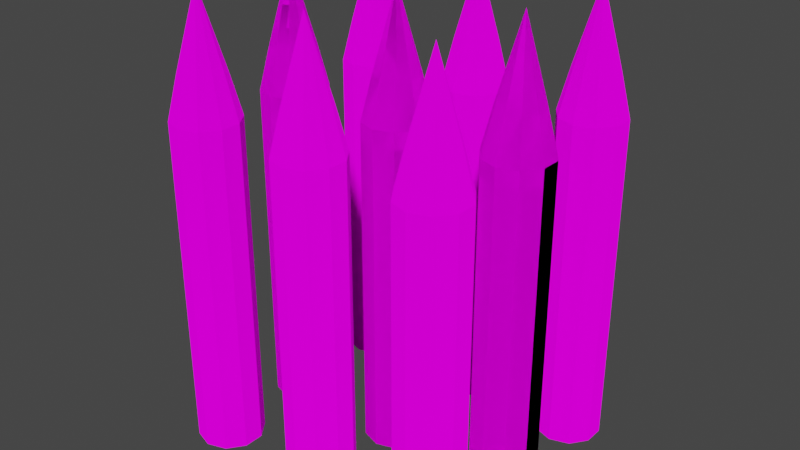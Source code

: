 # Source: Spike_Trap.blend  (saved by Blender 2.91.10; exported with 4.5.12 LTS)
import bpy
from mathutils import Matrix  # noqa: F401  (used for matrix-valued properties, if any)

bpy.ops.wm.read_factory_settings(use_empty=True)
scene = bpy.context.scene
scene.name = 'Scene'

# ---- collections
col_collection = bpy.data.collections.new('Collection'); scene.collection.children.link(col_collection)

# ---- images (referenced by path relative to the original .blend; pixels are not part of the script)
import os
ASSET_DIR = os.environ.get("B2B_ASSET_DIR", "")  # directory of the original .blend (textures are referenced by path, not embedded)
HERE = os.path.dirname(os.path.abspath(__file__))  # packed textures are extracted next to this script under _unpacked/

def load_image(name, relpath, width, height, colorspace="sRGB"):
    """Load a texture the original file referenced (path relative to the .blend, or extracted next to this script)."""
    p = next((c for c in (os.path.join(HERE, relpath), os.path.join(ASSET_DIR, relpath)) if relpath and os.path.exists(c)), "")
    if p:
        img = bpy.data.images.load(p, check_existing=True)
        img.name = name
    else:  # same state as the original file: an image datablock whose file is absent (Cycles renders it pink)
        img = bpy.data.images.new(name, width, height)
        img.source = "FILE"
        img.filepath = "//" + (relpath or name)
    img.colorspace_settings.name = colorspace
    return img
img_spike_texture_png = load_image('Spike_Texture.png', 'Spike_Texture.png', 1024, 1024, 'sRGB')

# ---- materials (node trees are filled in below, after node groups)
mat_spike_texture = bpy.data.materials.new('Spike Texture')
mat_spike_texture.use_transparent_shadow = False

# ---- material node trees
mat_spike_texture.use_nodes = True; mat_spike_texture.node_tree.nodes.clear()
_N = mat_spike_texture.node_tree.nodes; _L = mat_spike_texture.node_tree.links
n0 = _N.new('ShaderNodeOutputMaterial'); n0.name = 'Material Output'; n0.location = (300, 300)
n1 = _N.new('ShaderNodeBsdfDiffuse'); n1.name = 'Diffuse BSDF'; n1.location = (10, 300)
n1.inputs[1].default_value = 1.0
n2 = _N.new('ShaderNodeTexImage'); n2.name = 'Image Texture'; n2.location = (-280, 280)
n2.image = img_spike_texture_png
_L.new(n1.outputs[0], n0.inputs[0])
_L.new(n2.outputs[0], n1.inputs[0])
n0.is_active_output = True

# ---- world
world_world = bpy.data.worlds.new('World'); scene.world = world_world
world_world.use_nodes = True; world_world.node_tree.nodes.clear()
_N = world_world.node_tree.nodes; _L = world_world.node_tree.links
n0 = _N.new('ShaderNodeOutputWorld'); n0.name = 'World Output'; n0.location = (300, 300)
n1 = _N.new('ShaderNodeBackground'); n1.name = 'Background'; n1.location = (10, 300)
n1.inputs[0].default_value = (0.05088, 0.05088, 0.05088, 1.0)
_L.new(n1.outputs[0], n0.inputs[0])
n0.is_active_output = True
world_world.color = (0.05088, 0.05088, 0.05088)
world_world.use_sun_shadow = False
world_world.sun_shadow_jitter_overblur = 0.0

# ---- meshes
me_cylinder_002 = bpy.data.meshes.new('Cylinder.002')
me_cylinder_002.from_pydata([(0.0, 1.0, -8.65), (0.0, 1.0, 1.0), (0.5878, 0.809, -8.65), (0.5878, 0.809, 1.0), (0.9511, 0.309, -8.65), (0.9511, 0.309, 1.0), (0.9511, -0.309, -8.65), (0.9511, -0.309, 1.0), (0.5878, -0.809, -8.65), (0.5878, -0.809, 1.0), (-8.742e-08, -1.0, -8.65), (-8.742e-08, -1.0, 1.0), (-0.5878, -0.809, -8.65), (-0.5878, -0.809, 1.0), (-0.9511, -0.309, -8.65), (-0.9511, -0.309, 1.0), (-0.9511, 0.309, -8.65), (-0.9511, 0.309, 1.0), (-0.5878, 0.809, -8.65), (-0.5878, 0.809, 1.0), (0.5878, 0.809, 1.499), (7.184e-08, 1.0, 1.499), (0.9511, 0.309, 1.499), (0.9511, -0.309, 1.499), (0.5878, -0.809, 1.499), (-1.559e-08, -1.0, 1.499), (-0.5878, -0.809, 1.499), (-0.9511, -0.309, 1.499), (-0.9511, 0.309, 1.499), (-0.5878, 0.809, 1.499), (0.3979, 0.5477, 2.771), (7.274e-08, 0.677, 2.771), (0.6438, 0.2092, 2.771), (0.6438, -0.2092, 2.771), (0.3979, -0.5477, 2.771), (1.355e-08, -0.677, 2.771), (-0.3979, -0.5477, 2.771), (-0.6438, -0.2092, 2.771), (-0.6438, 0.2092, 2.771), (-0.3979, 0.5477, 2.771), (3.129e-07, 2.98e-08, 5.177), (3.783, 1.0, -8.65), (3.783, 1.0, 1.0), (4.371, 0.809, -8.65), (4.371, 0.809, 1.0), (4.734, 0.309, -8.65), (4.734, 0.309, 1.0), (4.734, -0.309, -8.65), (4.734, -0.309, 1.0), (4.371, -0.809, -8.65), (4.371, -0.809, 1.0), (3.783, -1.0, -8.65), (3.783, -1.0, 1.0), (3.195, -0.809, -8.65), (3.195, -0.809, 1.0), (2.832, -0.309, -8.65), (2.832, -0.309, 1.0), (2.832, 0.309, -8.65), (2.832, 0.309, 1.0), (3.195, 0.809, -8.65), (3.195, 0.809, 1.0), (4.371, 0.809, 1.499), (3.783, 1.0, 1.499), (4.734, 0.309, 1.499), (4.734, -0.309, 1.499), (4.371, -0.809, 1.499), (3.783, -1.0, 1.499), (3.195, -0.809, 1.499), (2.832, -0.309, 1.499), (2.832, 0.309, 1.499), (3.195, 0.809, 1.499), (4.181, 0.5477, 2.771), (3.783, 0.677, 2.771), (4.427, 0.2092, 2.771), (4.427, -0.2092, 2.771), (4.181, -0.5477, 2.771), (3.783, -0.677, 2.771), (3.385, -0.5477, 2.771), (3.139, -0.2092, 2.771), (3.139, 0.2092, 2.771), (3.385, 0.5477, 2.771), (3.783, 2.98e-08, 5.177), (7.678, 0.9784, -8.592), (7.678, 0.9784, 1.058), (8.266, 0.7874, -8.592), (8.266, 0.7874, 1.058), (8.629, 0.2874, -8.592), (8.629, 0.2874, 1.058), (8.629, -0.3306, -8.592), (8.629, -0.3306, 1.058), (8.266, -0.8306, -8.592), (8.266, -0.8306, 1.058), (7.678, -1.022, -8.592), (7.678, -1.022, 1.058), (7.09, -0.8306, -8.592), (7.09, -0.8306, 1.058), (6.727, -0.3306, -8.592), (6.727, -0.3306, 1.058), (6.727, 0.2874, -8.592), (6.727, 0.2874, 1.058), (7.09, 0.7874, -8.592), (7.09, 0.7874, 1.058), (8.266, 0.7874, 1.557), (7.678, 0.9784, 1.557), (8.629, 0.2874, 1.557), (8.629, -0.3306, 1.557), (8.266, -0.8306, 1.557), (7.678, -1.022, 1.557), (7.09, -0.8306, 1.557), (6.727, -0.3306, 1.557), (6.727, 0.2874, 1.557), (7.09, 0.7874, 1.557), (8.076, 0.5261, 2.829), (7.678, 0.6554, 2.829), (8.322, 0.1876, 2.829), (8.322, -0.2308, 2.829), (8.076, -0.5693, 2.829), (7.678, -0.6985, 2.829), (7.28, -0.5693, 2.829), (7.034, -0.2308, 2.829), (7.034, 0.1876, 2.829), (7.28, 0.5261, 2.829), (7.678, -0.02158, 5.234)], [], [(0, 1, 3, 2), (2, 3, 5, 4), (4, 5, 7, 6), (6, 7, 9, 8), (8, 9, 11, 10), (10, 11, 13, 12), (12, 13, 15, 14), (14, 15, 17, 16), (9, 7, 23, 24), (16, 17, 19, 18), (18, 19, 1, 0), (0, 2, 4, 6, 8, 10, 12, 14, 16, 18), (26, 25, 35, 36), (3, 1, 21, 20), (7, 5, 22, 23), (5, 3, 20, 22), (1, 19, 29, 21), (19, 17, 28, 29), (17, 15, 27, 28), (15, 13, 26, 27), (13, 11, 25, 26), (11, 9, 24, 25), (33, 32, 40), (23, 22, 32, 33), (21, 29, 39, 31), (27, 26, 36, 37), (24, 23, 33, 34), (20, 21, 31, 30), (28, 27, 37, 38), (25, 24, 34, 35), (22, 20, 30, 32), (29, 28, 38, 39), (31, 39, 40), (37, 36, 40), (34, 33, 40), (30, 31, 40), (38, 37, 40), (35, 34, 40), (32, 30, 40), (39, 38, 40), (36, 35, 40), (41, 42, 44, 43), (43, 44, 46, 45), (45, 46, 48, 47), (47, 48, 50, 49), (49, 50, 52, 51), (51, 52, 54, 53), (53, 54, 56, 55), (55, 56, 58, 57), (50, 48, 64, 65), (57, 58, 60, 59), (59, 60, 42, 41), (41, 43, 45, 47, 49, 51, 53, 55, 57, 59), (67, 66, 76, 77), (44, 42, 62, 61), (48, 46, 63, 64), (46, 44, 61, 63), (42, 60, 70, 62), (60, 58, 69, 70), (58, 56, 68, 69), (56, 54, 67, 68), (54, 52, 66, 67), (52, 50, 65, 66), (74, 73, 81), (64, 63, 73, 74), (62, 70, 80, 72), (68, 67, 77, 78), (65, 64, 74, 75), (61, 62, 72, 71), (69, 68, 78, 79), (66, 65, 75, 76), (63, 61, 71, 73), (70, 69, 79, 80), (72, 80, 81), (78, 77, 81), (75, 74, 81), (71, 72, 81), (79, 78, 81), (76, 75, 81), (73, 71, 81), (80, 79, 81), (77, 76, 81), (82, 83, 85, 84), (84, 85, 87, 86), (86, 87, 89, 88), (88, 89, 91, 90), (90, 91, 93, 92), (92, 93, 95, 94), (94, 95, 97, 96), (96, 97, 99, 98), (91, 89, 105, 106), (98, 99, 101, 100), (100, 101, 83, 82), (82, 84, 86, 88, 90, 92, 94, 96, 98, 100), (108, 107, 117, 118), (85, 83, 103, 102), (89, 87, 104, 105), (87, 85, 102, 104), (83, 101, 111, 103), (101, 99, 110, 111), (99, 97, 109, 110), (97, 95, 108, 109), (95, 93, 107, 108), (93, 91, 106, 107), (115, 114, 122), (105, 104, 114, 115), (103, 111, 121, 113), (109, 108, 118, 119), (106, 105, 115, 116), (102, 103, 113, 112), (110, 109, 119, 120), (107, 106, 116, 117), (104, 102, 112, 114), (111, 110, 120, 121), (113, 121, 122), (119, 118, 122), (116, 115, 122), (112, 113, 122), (120, 119, 122), (117, 116, 122), (114, 112, 122), (121, 120, 122), (118, 117, 122)])
_uv = me_cylinder_002.uv_layers.new(name='UVMap')
_uv.uv.foreach_set('vector', [0.639, 0.0136, 0.639, 0.0424, 0.6332, 0.0424, 0.6332, 0.0136, 0.8446, 0.5346, 0.8446, 0.9654, 0.7585, 0.9654, 0.7585, 0.5346, 0.6275, 0.0136, 0.6275, 0.0424, 0.6217, 0.0424, 0.6217, 0.0136, 0.6723, 0.5346, 0.6723, 0.9654, 0.5862, 0.9654, 0.5862, 0.5346, 0.616, 0.0136, 0.616, 0.0424, 0.6102, 0.0424, 0.6102, 0.0136, 0.5, 0.5346, 0.5, 0.9654, 0.4138, 0.9654, 0.4138, 0.5346, 0.6044, 0.0136, 0.6044, 0.0424, 0.5987, 0.0424, 0.5987, 0.0136, 0.3277, 0.5346, 0.3277, 0.9654, 0.2415, 0.9654, 0.2415, 0.5346, 0.1165, 0.018, 0.1209, 0.018, 0.1209, 0.018, 0.1165, 0.018, 0.5929, 0.0136, 0.5929, 0.0424, 0.5872, 0.0424, 0.5872, 0.0136, 0.1554, 0.5346, 0.1554, 0.9654, 0.06921, 0.9654, 0.06921, 0.5346, 0.112, 0.008138, 0.1003, 0.01193, 0.09311, 0.02186, 0.09311, 0.03414, 0.1003, 0.04407, 0.112, 0.04786, 0.1237, 0.04407, 0.1309, 0.03414, 0.1309, 0.02186, 0.1237, 0.01193, 0.4, 1.0, 0.5, 1.0, 0.5, 1.0, 0.4, 1.0, 0.1298, 0.018, 0.1343, 0.018, 0.1343, 0.018, 0.1298, 0.018, 0.1209, 0.018, 0.1254, 0.018, 0.1254, 0.018, 0.1209, 0.018, 0.1254, 0.018, 0.1298, 0.018, 0.1298, 0.018, 0.1254, 0.018, 0.08973, 0.018, 0.09418, 0.018, 0.09418, 0.018, 0.08973, 0.018, 0.09418, 0.018, 0.09864, 0.018, 0.09864, 0.018, 0.09418, 0.018, 0.09864, 0.018, 0.1031, 0.018, 0.1031, 0.018, 0.09864, 0.018, 0.1031, 0.018, 0.1075, 0.018, 0.1075, 0.018, 0.1031, 0.018, 0.1075, 0.018, 0.112, 0.018, 0.112, 0.018, 0.1075, 0.018, 0.112, 0.018, 0.1165, 0.018, 0.1165, 0.018, 0.112, 0.018, 0.07037, 0.022, 0.08563, 0.022, 0.07037, 0.022, 0.7, 1.0, 0.8, 1.0, 0.8, 1.0, 0.7, 1.0, -7.451e-08, 1.0, 0.1, 1.0, 0.1, 1.0, -7.451e-08, 1.0, 0.3, 1.0, 0.4, 1.0, 0.4, 1.0, 0.3, 1.0, 0.6, 1.0, 0.7, 1.0, 0.7, 1.0, 0.6, 1.0, 0.9, 1.0, 1.0, 1.0, 1.0, 1.0, 0.9, 1.0, 0.2, 1.0, 0.3, 1.0, 0.3, 1.0, 0.2, 1.0, 0.5, 1.0, 0.6, 1.0, 0.6, 1.0, 0.5, 1.0, 0.8, 1.0, 0.9, 1.0, 0.9, 1.0, 0.8, 1.0, 0.1, 1.0, 0.2, 1.0, 0.2, 1.0, 0.1, 1.0, 0.4166, 0.3078, 0.434, 0.3078, 0.4166, 0.3078, 0.09381, 0.034, 0.1014, 0.034, 0.09381, 0.034, 0.3802, 0.2802, 0.4152, 0.2802, 0.3802, 0.2802, 0.1009, 0.022, 0.1161, 0.022, 0.1009, 0.022, 0.4515, 0.3078, 0.469, 0.3078, 0.4515, 0.3078, 0.03986, 0.022, 0.05512, 0.022, 0.03986, 0.022, 0.4502, 0.2802, 0.4852, 0.2802, 0.4502, 0.2802, 0.07858, 0.034, 0.08619, 0.034, 0.07858, 0.034, 0.4865, 0.3078, 0.504, 0.3078, 0.4865, 0.3078, 0.639, 0.0136, 0.639, 0.0424, 0.6332, 0.0424, 0.6332, 0.0136, 0.8446, 0.5346, 0.8446, 0.9654, 0.7585, 0.9654, 0.7585, 0.5346, 0.6275, 0.0136, 0.6275, 0.0424, 0.6217, 0.0424, 0.6217, 0.0136, 0.6723, 0.5346, 0.6723, 0.9654, 0.5862, 0.9654, 0.5862, 0.5346, 0.616, 0.0136, 0.616, 0.0424, 0.6102, 0.0424, 0.6102, 0.0136, 0.5, 0.5346, 0.5, 0.9654, 0.4138, 0.9654, 0.4138, 0.5346, 0.6044, 0.0136, 0.6044, 0.0424, 0.5987, 0.0424, 0.5987, 0.0136, 0.3277, 0.5346, 0.3277, 0.9654, 0.2415, 0.9654, 0.2415, 0.5346, 0.1165, 0.018, 0.1209, 0.018, 0.1209, 0.018, 0.1165, 0.018, 0.5929, 0.0136, 0.5929, 0.0424, 0.5872, 0.0424, 0.5872, 0.0136, 0.1554, 0.5346, 0.1554, 0.9654, 0.06921, 0.9654, 0.06921, 0.5346, 0.112, 0.008138, 0.1003, 0.01193, 0.09311, 0.02186, 0.09311, 0.03414, 0.1003, 0.04407, 0.112, 0.04786, 0.1237, 0.04407, 0.1309, 0.03414, 0.1309, 0.02186, 0.1237, 0.01193, 0.4, 1.0, 0.5, 1.0, 0.5, 1.0, 0.4, 1.0, 0.1298, 0.018, 0.1343, 0.018, 0.1343, 0.018, 0.1298, 0.018, 0.1209, 0.018, 0.1254, 0.018, 0.1254, 0.018, 0.1209, 0.018, 0.1254, 0.018, 0.1298, 0.018, 0.1298, 0.018, 0.1254, 0.018, 0.08973, 0.018, 0.09418, 0.018, 0.09418, 0.018, 0.08973, 0.018, 0.09418, 0.018, 0.09864, 0.018, 0.09864, 0.018, 0.09418, 0.018, 0.09864, 0.018, 0.1031, 0.018, 0.1031, 0.018, 0.09864, 0.018, 0.1031, 0.018, 0.1075, 0.018, 0.1075, 0.018, 0.1031, 0.018, 0.1075, 0.018, 0.112, 0.018, 0.112, 0.018, 0.1075, 0.018, 0.112, 0.018, 0.1165, 0.018, 0.1165, 0.018, 0.112, 0.018, 0.07037, 0.022, 0.08563, 0.022, 0.07037, 0.022, 0.7, 1.0, 0.8, 1.0, 0.8, 1.0, 0.7, 1.0, -7.451e-08, 1.0, 0.1, 1.0, 0.1, 1.0, -7.451e-08, 1.0, 0.3, 1.0, 0.4, 1.0, 0.4, 1.0, 0.3, 1.0, 0.6, 1.0, 0.7, 1.0, 0.7, 1.0, 0.6, 1.0, 0.9, 1.0, 1.0, 1.0, 1.0, 1.0, 0.9, 1.0, 0.2, 1.0, 0.3, 1.0, 0.3, 1.0, 0.2, 1.0, 0.5, 1.0, 0.6, 1.0, 0.6, 1.0, 0.5, 1.0, 0.8, 1.0, 0.9, 1.0, 0.9, 1.0, 0.8, 1.0, 0.1, 1.0, 0.2, 1.0, 0.2, 1.0, 0.1, 1.0, 0.4166, 0.3078, 0.434, 0.3078, 0.4166, 0.3078, 0.09381, 0.034, 0.1014, 0.034, 0.09381, 0.034, 0.3802, 0.2802, 0.4152, 0.2802, 0.3802, 0.2802, 0.1009, 0.022, 0.1161, 0.022, 0.1009, 0.022, 0.4515, 0.3078, 0.469, 0.3078, 0.4515, 0.3078, 0.03986, 0.022, 0.05512, 0.022, 0.03986, 0.022, 0.4502, 0.2802, 0.4852, 0.2802, 0.4502, 0.2802, 0.07858, 0.034, 0.08619, 0.034, 0.07858, 0.034, 0.4865, 0.3078, 0.504, 0.3078, 0.4865, 0.3078, 0.639, 0.0136, 0.639, 0.0424, 0.6332, 0.0424, 0.6332, 0.0136, 0.8446, 0.5346, 0.8446, 0.9654, 0.7585, 0.9654, 0.7585, 0.5346, 0.6275, 0.0136, 0.6275, 0.0424, 0.6217, 0.0424, 0.6217, 0.0136, 0.6723, 0.5346, 0.6723, 0.9654, 0.5862, 0.9654, 0.5862, 0.5346, 0.616, 0.0136, 0.616, 0.0424, 0.6102, 0.0424, 0.6102, 0.0136, 0.5, 0.5346, 0.5, 0.9654, 0.4138, 0.9654, 0.4138, 0.5346, 0.6044, 0.0136, 0.6044, 0.0424, 0.5987, 0.0424, 0.5987, 0.0136, 0.3277, 0.5346, 0.3277, 0.9654, 0.2415, 0.9654, 0.2415, 0.5346, 0.1165, 0.018, 0.1209, 0.018, 0.1209, 0.018, 0.1165, 0.018, 0.5929, 0.0136, 0.5929, 0.0424, 0.5872, 0.0424, 0.5872, 0.0136, 0.1554, 0.5346, 0.1554, 0.9654, 0.06921, 0.9654, 0.06921, 0.5346, 0.112, 0.008138, 0.1003, 0.01193, 0.09311, 0.02186, 0.09311, 0.03414, 0.1003, 0.04407, 0.112, 0.04786, 0.1237, 0.04407, 0.1309, 0.03414, 0.1309, 0.02186, 0.1237, 0.01193, 0.4, 1.0, 0.5, 1.0, 0.5, 1.0, 0.4, 1.0, 0.1298, 0.018, 0.1343, 0.018, 0.1343, 0.018, 0.1298, 0.018, 0.1209, 0.018, 0.1254, 0.018, 0.1254, 0.018, 0.1209, 0.018, 0.1254, 0.018, 0.1298, 0.018, 0.1298, 0.018, 0.1254, 0.018, 0.08973, 0.018, 0.09418, 0.018, 0.09418, 0.018, 0.08973, 0.018, 0.09418, 0.018, 0.09864, 0.018, 0.09864, 0.018, 0.09418, 0.018, 0.09864, 0.018, 0.1031, 0.018, 0.1031, 0.018, 0.09864, 0.018, 0.1031, 0.018, 0.1075, 0.018, 0.1075, 0.018, 0.1031, 0.018, 0.1075, 0.018, 0.112, 0.018, 0.112, 0.018, 0.1075, 0.018, 0.112, 0.018, 0.1165, 0.018, 0.1165, 0.018, 0.112, 0.018, 0.07037, 0.022, 0.08563, 0.022, 0.07037, 0.022, 0.7, 1.0, 0.8, 1.0, 0.8, 1.0, 0.7, 1.0, -7.451e-08, 1.0, 0.1, 1.0, 0.1, 1.0, -7.451e-08, 1.0, 0.3, 1.0, 0.4, 1.0, 0.4, 1.0, 0.3, 1.0, 0.6, 1.0, 0.7, 1.0, 0.7, 1.0, 0.6, 1.0, 0.9, 1.0, 1.0, 1.0, 1.0, 1.0, 0.9, 1.0, 0.2, 1.0, 0.3, 1.0, 0.3, 1.0, 0.2, 1.0, 0.5, 1.0, 0.6, 1.0, 0.6, 1.0, 0.5, 1.0, 0.8, 1.0, 0.9, 1.0, 0.9, 1.0, 0.8, 1.0, 0.1, 1.0, 0.2, 1.0, 0.2, 1.0, 0.1, 1.0, 0.4166, 0.3078, 0.434, 0.3078, 0.4166, 0.3078, 0.09381, 0.034, 0.1014, 0.034, 0.09381, 0.034, 0.3802, 0.2802, 0.4152, 0.2802, 0.3802, 0.2802, 0.1009, 0.022, 0.1161, 0.022, 0.1009, 0.022, 0.4515, 0.3078, 0.469, 0.3078, 0.4515, 0.3078, 0.03986, 0.022, 0.05512, 0.022, 0.03986, 0.022, 0.4502, 0.2802, 0.4852, 0.2802, 0.4502, 0.2802, 0.07858, 0.034, 0.08619, 0.034, 0.07858, 0.034, 0.4865, 0.3078, 0.504, 0.3078, 0.4865, 0.3078])
me_cylinder_002.materials.append(mat_spike_texture)
me_cylinder_002.use_remesh_fix_poles = True
me_cylinder_002.use_remesh_preserve_attributes = False
me_cylinder_002.use_mirror_vertex_groups = False
me_cylinder_002.update()
me_cylinder_003 = bpy.data.meshes.new('Cylinder.003')
me_cylinder_003.from_pydata([(0.0, 1.0, -8.65), (0.0, 1.0, 1.0), (0.5878, 0.809, -8.65), (0.5878, 0.809, 1.0), (0.9511, 0.309, -8.65), (0.9511, 0.309, 1.0), (0.9511, -0.309, -8.65), (0.9511, -0.309, 1.0), (0.5878, -0.809, -8.65), (0.5878, -0.809, 1.0), (-8.742e-08, -1.0, -8.65), (-8.742e-08, -1.0, 1.0), (-0.5878, -0.809, -8.65), (-0.5878, -0.809, 1.0), (-0.9511, -0.309, -8.65), (-0.9511, -0.309, 1.0), (-0.9511, 0.309, -8.65), (-0.9511, 0.309, 1.0), (-0.5878, 0.809, -8.65), (-0.5878, 0.809, 1.0), (0.5878, 0.809, 1.499), (7.184e-08, 1.0, 1.499), (0.9511, 0.309, 1.499), (0.9511, -0.309, 1.499), (0.5878, -0.809, 1.499), (-1.559e-08, -1.0, 1.499), (-0.5878, -0.809, 1.499), (-0.9511, -0.309, 1.499), (-0.9511, 0.309, 1.499), (-0.5878, 0.809, 1.499), (0.3979, 0.5477, 2.771), (7.274e-08, 0.677, 2.771), (0.6438, 0.2092, 2.771), (0.6438, -0.2092, 2.771), (0.3979, -0.5477, 2.771), (1.355e-08, -0.677, 2.771), (-0.3979, -0.5477, 2.771), (-0.6438, -0.2092, 2.771), (-0.6438, 0.2092, 2.771), (-0.3979, 0.5477, 2.771), (3.129e-07, 2.98e-08, 5.177), (3.783, 1.0, -8.65), (3.783, 1.0, 1.0), (4.371, 0.809, -8.65), (4.371, 0.809, 1.0), (4.734, 0.309, -8.65), (4.734, 0.309, 1.0), (4.734, -0.309, -8.65), (4.734, -0.309, 1.0), (4.371, -0.809, -8.65), (4.371, -0.809, 1.0), (3.783, -1.0, -8.65), (3.783, -1.0, 1.0), (3.195, -0.809, -8.65), (3.195, -0.809, 1.0), (2.832, -0.309, -8.65), (2.832, -0.309, 1.0), (2.832, 0.309, -8.65), (2.832, 0.309, 1.0), (3.195, 0.809, -8.65), (3.195, 0.809, 1.0), (4.371, 0.809, 1.499), (3.783, 1.0, 1.499), (4.734, 0.309, 1.499), (4.734, -0.309, 1.499), (4.371, -0.809, 1.499), (3.783, -1.0, 1.499), (3.195, -0.809, 1.499), (2.832, -0.309, 1.499), (2.832, 0.309, 1.499), (3.195, 0.809, 1.499), (4.181, 0.5477, 2.771), (3.783, 0.677, 2.771), (4.427, 0.2092, 2.771), (4.427, -0.2092, 2.771), (4.181, -0.5477, 2.771), (3.783, -0.677, 2.771), (3.385, -0.5477, 2.771), (3.139, -0.2092, 2.771), (3.139, 0.2092, 2.771), (3.385, 0.5477, 2.771), (3.783, 2.98e-08, 5.177), (7.678, 0.9784, -8.592), (7.678, 0.9784, 1.058), (8.266, 0.7874, -8.592), (8.266, 0.7874, 1.058), (8.629, 0.2874, -8.592), (8.629, 0.2874, 1.058), (8.629, -0.3306, -8.592), (8.629, -0.3306, 1.058), (8.266, -0.8306, -8.592), (8.266, -0.8306, 1.058), (7.678, -1.022, -8.592), (7.678, -1.022, 1.058), (7.09, -0.8306, -8.592), (7.09, -0.8306, 1.058), (6.727, -0.3306, -8.592), (6.727, -0.3306, 1.058), (6.727, 0.2874, -8.592), (6.727, 0.2874, 1.058), (7.09, 0.7874, -8.592), (7.09, 0.7874, 1.058), (8.266, 0.7874, 1.557), (7.678, 0.9784, 1.557), (8.629, 0.2874, 1.557), (8.629, -0.3306, 1.557), (8.266, -0.8306, 1.557), (7.678, -1.022, 1.557), (7.09, -0.8306, 1.557), (6.727, -0.3306, 1.557), (6.727, 0.2874, 1.557), (7.09, 0.7874, 1.557), (8.076, 0.5261, 2.829), (7.678, 0.6554, 2.829), (8.322, 0.1876, 2.829), (8.322, -0.2308, 2.829), (8.076, -0.5693, 2.829), (7.678, -0.6985, 2.829), (7.28, -0.5693, 2.829), (7.034, -0.2308, 2.829), (7.034, 0.1876, 2.829), (7.28, 0.5261, 2.829), (7.678, -0.02158, 5.234)], [], [(0, 1, 3, 2), (2, 3, 5, 4), (4, 5, 7, 6), (6, 7, 9, 8), (8, 9, 11, 10), (10, 11, 13, 12), (12, 13, 15, 14), (14, 15, 17, 16), (9, 7, 23, 24), (16, 17, 19, 18), (18, 19, 1, 0), (0, 2, 4, 6, 8, 10, 12, 14, 16, 18), (26, 25, 35, 36), (3, 1, 21, 20), (7, 5, 22, 23), (5, 3, 20, 22), (1, 19, 29, 21), (19, 17, 28, 29), (17, 15, 27, 28), (15, 13, 26, 27), (13, 11, 25, 26), (11, 9, 24, 25), (33, 32, 40), (23, 22, 32, 33), (21, 29, 39, 31), (27, 26, 36, 37), (24, 23, 33, 34), (20, 21, 31, 30), (28, 27, 37, 38), (25, 24, 34, 35), (22, 20, 30, 32), (29, 28, 38, 39), (31, 39, 40), (37, 36, 40), (34, 33, 40), (30, 31, 40), (38, 37, 40), (35, 34, 40), (32, 30, 40), (39, 38, 40), (36, 35, 40), (41, 42, 44, 43), (43, 44, 46, 45), (45, 46, 48, 47), (47, 48, 50, 49), (49, 50, 52, 51), (51, 52, 54, 53), (53, 54, 56, 55), (55, 56, 58, 57), (50, 48, 64, 65), (57, 58, 60, 59), (59, 60, 42, 41), (41, 43, 45, 47, 49, 51, 53, 55, 57, 59), (67, 66, 76, 77), (44, 42, 62, 61), (48, 46, 63, 64), (46, 44, 61, 63), (42, 60, 70, 62), (60, 58, 69, 70), (58, 56, 68, 69), (56, 54, 67, 68), (54, 52, 66, 67), (52, 50, 65, 66), (74, 73, 81), (64, 63, 73, 74), (62, 70, 80, 72), (68, 67, 77, 78), (65, 64, 74, 75), (61, 62, 72, 71), (69, 68, 78, 79), (66, 65, 75, 76), (63, 61, 71, 73), (70, 69, 79, 80), (72, 80, 81), (78, 77, 81), (75, 74, 81), (71, 72, 81), (79, 78, 81), (76, 75, 81), (73, 71, 81), (80, 79, 81), (77, 76, 81), (82, 83, 85, 84), (84, 85, 87, 86), (86, 87, 89, 88), (88, 89, 91, 90), (90, 91, 93, 92), (92, 93, 95, 94), (94, 95, 97, 96), (96, 97, 99, 98), (91, 89, 105, 106), (98, 99, 101, 100), (100, 101, 83, 82), (82, 84, 86, 88, 90, 92, 94, 96, 98, 100), (108, 107, 117, 118), (85, 83, 103, 102), (89, 87, 104, 105), (87, 85, 102, 104), (83, 101, 111, 103), (101, 99, 110, 111), (99, 97, 109, 110), (97, 95, 108, 109), (95, 93, 107, 108), (93, 91, 106, 107), (115, 114, 122), (105, 104, 114, 115), (103, 111, 121, 113), (109, 108, 118, 119), (106, 105, 115, 116), (102, 103, 113, 112), (110, 109, 119, 120), (107, 106, 116, 117), (104, 102, 112, 114), (111, 110, 120, 121), (113, 121, 122), (119, 118, 122), (116, 115, 122), (112, 113, 122), (120, 119, 122), (117, 116, 122), (114, 112, 122), (121, 120, 122), (118, 117, 122)])
_uv = me_cylinder_003.uv_layers.new(name='UVMap')
_uv.uv.foreach_set('vector', [0.639, 0.0136, 0.639, 0.0424, 0.6332, 0.0424, 0.6332, 0.0136, 0.8446, 0.5346, 0.8446, 0.9654, 0.7585, 0.9654, 0.7585, 0.5346, 0.6275, 0.0136, 0.6275, 0.0424, 0.6217, 0.0424, 0.6217, 0.0136, 0.6723, 0.5346, 0.6723, 0.9654, 0.5862, 0.9654, 0.5862, 0.5346, 0.616, 0.0136, 0.616, 0.0424, 0.6102, 0.0424, 0.6102, 0.0136, 0.5, 0.5346, 0.5, 0.9654, 0.4138, 0.9654, 0.4138, 0.5346, 0.6044, 0.0136, 0.6044, 0.0424, 0.5987, 0.0424, 0.5987, 0.0136, 0.3277, 0.5346, 0.3277, 0.9654, 0.2415, 0.9654, 0.2415, 0.5346, 0.1165, 0.018, 0.1209, 0.018, 0.1209, 0.018, 0.1165, 0.018, 0.5929, 0.0136, 0.5929, 0.0424, 0.5872, 0.0424, 0.5872, 0.0136, 0.1554, 0.5346, 0.1554, 0.9654, 0.06921, 0.9654, 0.06921, 0.5346, 0.112, 0.008138, 0.1003, 0.01193, 0.09311, 0.02186, 0.09311, 0.03414, 0.1003, 0.04407, 0.112, 0.04786, 0.1237, 0.04407, 0.1309, 0.03414, 0.1309, 0.02186, 0.1237, 0.01193, 0.4, 1.0, 0.5, 1.0, 0.5, 1.0, 0.4, 1.0, 0.1298, 0.018, 0.1343, 0.018, 0.1343, 0.018, 0.1298, 0.018, 0.1209, 0.018, 0.1254, 0.018, 0.1254, 0.018, 0.1209, 0.018, 0.1254, 0.018, 0.1298, 0.018, 0.1298, 0.018, 0.1254, 0.018, 0.08973, 0.018, 0.09418, 0.018, 0.09418, 0.018, 0.08973, 0.018, 0.09418, 0.018, 0.09864, 0.018, 0.09864, 0.018, 0.09418, 0.018, 0.09864, 0.018, 0.1031, 0.018, 0.1031, 0.018, 0.09864, 0.018, 0.1031, 0.018, 0.1075, 0.018, 0.1075, 0.018, 0.1031, 0.018, 0.1075, 0.018, 0.112, 0.018, 0.112, 0.018, 0.1075, 0.018, 0.112, 0.018, 0.1165, 0.018, 0.1165, 0.018, 0.112, 0.018, 0.07037, 0.022, 0.08563, 0.022, 0.07037, 0.022, 0.7, 1.0, 0.8, 1.0, 0.8, 1.0, 0.7, 1.0, -7.451e-08, 1.0, 0.1, 1.0, 0.1, 1.0, -7.451e-08, 1.0, 0.3, 1.0, 0.4, 1.0, 0.4, 1.0, 0.3, 1.0, 0.6, 1.0, 0.7, 1.0, 0.7, 1.0, 0.6, 1.0, 0.9, 1.0, 1.0, 1.0, 1.0, 1.0, 0.9, 1.0, 0.2, 1.0, 0.3, 1.0, 0.3, 1.0, 0.2, 1.0, 0.5, 1.0, 0.6, 1.0, 0.6, 1.0, 0.5, 1.0, 0.8, 1.0, 0.9, 1.0, 0.9, 1.0, 0.8, 1.0, 0.1, 1.0, 0.2, 1.0, 0.2, 1.0, 0.1, 1.0, 0.4166, 0.3078, 0.434, 0.3078, 0.4166, 0.3078, 0.09381, 0.034, 0.1014, 0.034, 0.09381, 0.034, 0.3802, 0.2802, 0.4152, 0.2802, 0.3802, 0.2802, 0.1009, 0.022, 0.1161, 0.022, 0.1009, 0.022, 0.4515, 0.3078, 0.469, 0.3078, 0.4515, 0.3078, 0.03986, 0.022, 0.05512, 0.022, 0.03986, 0.022, 0.4502, 0.2802, 0.4852, 0.2802, 0.4502, 0.2802, 0.07858, 0.034, 0.08619, 0.034, 0.07858, 0.034, 0.4865, 0.3078, 0.504, 0.3078, 0.4865, 0.3078, 0.639, 0.0136, 0.639, 0.0424, 0.6332, 0.0424, 0.6332, 0.0136, 0.8446, 0.5346, 0.8446, 0.9654, 0.7585, 0.9654, 0.7585, 0.5346, 0.6275, 0.0136, 0.6275, 0.0424, 0.6217, 0.0424, 0.6217, 0.0136, 0.6723, 0.5346, 0.6723, 0.9654, 0.5862, 0.9654, 0.5862, 0.5346, 0.616, 0.0136, 0.616, 0.0424, 0.6102, 0.0424, 0.6102, 0.0136, 0.5, 0.5346, 0.5, 0.9654, 0.4138, 0.9654, 0.4138, 0.5346, 0.6044, 0.0136, 0.6044, 0.0424, 0.5987, 0.0424, 0.5987, 0.0136, 0.3277, 0.5346, 0.3277, 0.9654, 0.2415, 0.9654, 0.2415, 0.5346, 0.1165, 0.018, 0.1209, 0.018, 0.1209, 0.018, 0.1165, 0.018, 0.5929, 0.0136, 0.5929, 0.0424, 0.5872, 0.0424, 0.5872, 0.0136, 0.1554, 0.5346, 0.1554, 0.9654, 0.06921, 0.9654, 0.06921, 0.5346, 0.112, 0.008138, 0.1003, 0.01193, 0.09311, 0.02186, 0.09311, 0.03414, 0.1003, 0.04407, 0.112, 0.04786, 0.1237, 0.04407, 0.1309, 0.03414, 0.1309, 0.02186, 0.1237, 0.01193, 0.4, 1.0, 0.5, 1.0, 0.5, 1.0, 0.4, 1.0, 0.1298, 0.018, 0.1343, 0.018, 0.1343, 0.018, 0.1298, 0.018, 0.1209, 0.018, 0.1254, 0.018, 0.1254, 0.018, 0.1209, 0.018, 0.1254, 0.018, 0.1298, 0.018, 0.1298, 0.018, 0.1254, 0.018, 0.08973, 0.018, 0.09418, 0.018, 0.09418, 0.018, 0.08973, 0.018, 0.09418, 0.018, 0.09864, 0.018, 0.09864, 0.018, 0.09418, 0.018, 0.09864, 0.018, 0.1031, 0.018, 0.1031, 0.018, 0.09864, 0.018, 0.1031, 0.018, 0.1075, 0.018, 0.1075, 0.018, 0.1031, 0.018, 0.1075, 0.018, 0.112, 0.018, 0.112, 0.018, 0.1075, 0.018, 0.112, 0.018, 0.1165, 0.018, 0.1165, 0.018, 0.112, 0.018, 0.07037, 0.022, 0.08563, 0.022, 0.07037, 0.022, 0.7, 1.0, 0.8, 1.0, 0.8, 1.0, 0.7, 1.0, -7.451e-08, 1.0, 0.1, 1.0, 0.1, 1.0, -7.451e-08, 1.0, 0.3, 1.0, 0.4, 1.0, 0.4, 1.0, 0.3, 1.0, 0.6, 1.0, 0.7, 1.0, 0.7, 1.0, 0.6, 1.0, 0.9, 1.0, 1.0, 1.0, 1.0, 1.0, 0.9, 1.0, 0.2, 1.0, 0.3, 1.0, 0.3, 1.0, 0.2, 1.0, 0.5, 1.0, 0.6, 1.0, 0.6, 1.0, 0.5, 1.0, 0.8, 1.0, 0.9, 1.0, 0.9, 1.0, 0.8, 1.0, 0.1, 1.0, 0.2, 1.0, 0.2, 1.0, 0.1, 1.0, 0.4166, 0.3078, 0.434, 0.3078, 0.4166, 0.3078, 0.09381, 0.034, 0.1014, 0.034, 0.09381, 0.034, 0.3802, 0.2802, 0.4152, 0.2802, 0.3802, 0.2802, 0.1009, 0.022, 0.1161, 0.022, 0.1009, 0.022, 0.4515, 0.3078, 0.469, 0.3078, 0.4515, 0.3078, 0.03986, 0.022, 0.05512, 0.022, 0.03986, 0.022, 0.4502, 0.2802, 0.4852, 0.2802, 0.4502, 0.2802, 0.07858, 0.034, 0.08619, 0.034, 0.07858, 0.034, 0.4865, 0.3078, 0.504, 0.3078, 0.4865, 0.3078, 0.639, 0.0136, 0.639, 0.0424, 0.6332, 0.0424, 0.6332, 0.0136, 0.8446, 0.5346, 0.8446, 0.9654, 0.7585, 0.9654, 0.7585, 0.5346, 0.6275, 0.0136, 0.6275, 0.0424, 0.6217, 0.0424, 0.6217, 0.0136, 0.6723, 0.5346, 0.6723, 0.9654, 0.5862, 0.9654, 0.5862, 0.5346, 0.616, 0.0136, 0.616, 0.0424, 0.6102, 0.0424, 0.6102, 0.0136, 0.5, 0.5346, 0.5, 0.9654, 0.4138, 0.9654, 0.4138, 0.5346, 0.6044, 0.0136, 0.6044, 0.0424, 0.5987, 0.0424, 0.5987, 0.0136, 0.3277, 0.5346, 0.3277, 0.9654, 0.2415, 0.9654, 0.2415, 0.5346, 0.1165, 0.018, 0.1209, 0.018, 0.1209, 0.018, 0.1165, 0.018, 0.5929, 0.0136, 0.5929, 0.0424, 0.5872, 0.0424, 0.5872, 0.0136, 0.1554, 0.5346, 0.1554, 0.9654, 0.06921, 0.9654, 0.06921, 0.5346, 0.112, 0.008138, 0.1003, 0.01193, 0.09311, 0.02186, 0.09311, 0.03414, 0.1003, 0.04407, 0.112, 0.04786, 0.1237, 0.04407, 0.1309, 0.03414, 0.1309, 0.02186, 0.1237, 0.01193, 0.4, 1.0, 0.5, 1.0, 0.5, 1.0, 0.4, 1.0, 0.1298, 0.018, 0.1343, 0.018, 0.1343, 0.018, 0.1298, 0.018, 0.1209, 0.018, 0.1254, 0.018, 0.1254, 0.018, 0.1209, 0.018, 0.1254, 0.018, 0.1298, 0.018, 0.1298, 0.018, 0.1254, 0.018, 0.08973, 0.018, 0.09418, 0.018, 0.09418, 0.018, 0.08973, 0.018, 0.09418, 0.018, 0.09864, 0.018, 0.09864, 0.018, 0.09418, 0.018, 0.09864, 0.018, 0.1031, 0.018, 0.1031, 0.018, 0.09864, 0.018, 0.1031, 0.018, 0.1075, 0.018, 0.1075, 0.018, 0.1031, 0.018, 0.1075, 0.018, 0.112, 0.018, 0.112, 0.018, 0.1075, 0.018, 0.112, 0.018, 0.1165, 0.018, 0.1165, 0.018, 0.112, 0.018, 0.07037, 0.022, 0.08563, 0.022, 0.07037, 0.022, 0.7, 1.0, 0.8, 1.0, 0.8, 1.0, 0.7, 1.0, -7.451e-08, 1.0, 0.1, 1.0, 0.1, 1.0, -7.451e-08, 1.0, 0.3, 1.0, 0.4, 1.0, 0.4, 1.0, 0.3, 1.0, 0.6, 1.0, 0.7, 1.0, 0.7, 1.0, 0.6, 1.0, 0.9, 1.0, 1.0, 1.0, 1.0, 1.0, 0.9, 1.0, 0.2, 1.0, 0.3, 1.0, 0.3, 1.0, 0.2, 1.0, 0.5, 1.0, 0.6, 1.0, 0.6, 1.0, 0.5, 1.0, 0.8, 1.0, 0.9, 1.0, 0.9, 1.0, 0.8, 1.0, 0.1, 1.0, 0.2, 1.0, 0.2, 1.0, 0.1, 1.0, 0.4166, 0.3078, 0.434, 0.3078, 0.4166, 0.3078, 0.09381, 0.034, 0.1014, 0.034, 0.09381, 0.034, 0.3802, 0.2802, 0.4152, 0.2802, 0.3802, 0.2802, 0.1009, 0.022, 0.1161, 0.022, 0.1009, 0.022, 0.4515, 0.3078, 0.469, 0.3078, 0.4515, 0.3078, 0.03986, 0.022, 0.05512, 0.022, 0.03986, 0.022, 0.4502, 0.2802, 0.4852, 0.2802, 0.4502, 0.2802, 0.07858, 0.034, 0.08619, 0.034, 0.07858, 0.034, 0.4865, 0.3078, 0.504, 0.3078, 0.4865, 0.3078])
me_cylinder_003.materials.append(mat_spike_texture)
me_cylinder_003.use_remesh_fix_poles = True
me_cylinder_003.use_remesh_preserve_attributes = False
me_cylinder_003.use_mirror_vertex_groups = False
me_cylinder_003.update()
me_cylinder_004 = bpy.data.meshes.new('Cylinder.004')
me_cylinder_004.from_pydata([(0.0, 1.0, -8.65), (0.0, 1.0, 1.0), (0.5878, 0.809, -8.65), (0.5878, 0.809, 1.0), (0.9511, 0.309, -8.65), (0.9511, 0.309, 1.0), (0.9511, -0.309, -8.65), (0.9511, -0.309, 1.0), (0.5878, -0.809, -8.65), (0.5878, -0.809, 1.0), (-8.742e-08, -1.0, -8.65), (-8.742e-08, -1.0, 1.0), (-0.5878, -0.809, -8.65), (-0.5878, -0.809, 1.0), (-0.9511, -0.309, -8.65), (-0.9511, -0.309, 1.0), (-0.9511, 0.309, -8.65), (-0.9511, 0.309, 1.0), (-0.5878, 0.809, -8.65), (-0.5878, 0.809, 1.0), (0.5878, 0.809, 1.499), (7.184e-08, 1.0, 1.499), (0.9511, 0.309, 1.499), (0.9511, -0.309, 1.499), (0.5878, -0.809, 1.499), (-1.559e-08, -1.0, 1.499), (-0.5878, -0.809, 1.499), (-0.9511, -0.309, 1.499), (-0.9511, 0.309, 1.499), (-0.5878, 0.809, 1.499), (0.3979, 0.5477, 2.771), (7.274e-08, 0.677, 2.771), (0.6438, 0.2092, 2.771), (0.6438, -0.2092, 2.771), (0.3979, -0.5477, 2.771), (1.355e-08, -0.677, 2.771), (-0.3979, -0.5477, 2.771), (-0.6438, -0.2092, 2.771), (-0.6438, 0.2092, 2.771), (-0.3979, 0.5477, 2.771), (3.129e-07, 2.98e-08, 5.177), (3.783, 1.0, -8.65), (3.783, 1.0, 1.0), (4.371, 0.809, -8.65), (4.371, 0.809, 1.0), (4.734, 0.309, -8.65), (4.734, 0.309, 1.0), (4.734, -0.309, -8.65), (4.734, -0.309, 1.0), (4.371, -0.809, -8.65), (4.371, -0.809, 1.0), (3.783, -1.0, -8.65), (3.783, -1.0, 1.0), (3.195, -0.809, -8.65), (3.195, -0.809, 1.0), (2.832, -0.309, -8.65), (2.832, -0.309, 1.0), (2.832, 0.309, -8.65), (2.832, 0.309, 1.0), (3.195, 0.809, -8.65), (3.195, 0.809, 1.0), (4.371, 0.809, 1.499), (3.783, 1.0, 1.499), (4.734, 0.309, 1.499), (4.734, -0.309, 1.499), (4.371, -0.809, 1.499), (3.783, -1.0, 1.499), (3.195, -0.809, 1.499), (2.832, -0.309, 1.499), (2.832, 0.309, 1.499), (3.195, 0.809, 1.499), (4.181, 0.5477, 2.771), (3.783, 0.677, 2.771), (4.427, 0.2092, 2.771), (4.427, -0.2092, 2.771), (4.181, -0.5477, 2.771), (3.783, -0.677, 2.771), (3.385, -0.5477, 2.771), (3.139, -0.2092, 2.771), (3.139, 0.2092, 2.771), (3.385, 0.5477, 2.771), (3.783, 2.98e-08, 5.177), (7.678, 0.9784, -8.592), (7.678, 0.9784, 1.058), (8.266, 0.7874, -8.592), (8.266, 0.7874, 1.058), (8.629, 0.2874, -8.592), (8.629, 0.2874, 1.058), (8.629, -0.3306, -8.592), (8.629, -0.3306, 1.058), (8.266, -0.8306, -8.592), (8.266, -0.8306, 1.058), (7.678, -1.022, -8.592), (7.678, -1.022, 1.058), (7.09, -0.8306, -8.592), (7.09, -0.8306, 1.058), (6.727, -0.3306, -8.592), (6.727, -0.3306, 1.058), (6.727, 0.2874, -8.592), (6.727, 0.2874, 1.058), (7.09, 0.7874, -8.592), (7.09, 0.7874, 1.058), (8.266, 0.7874, 1.557), (7.678, 0.9784, 1.557), (8.629, 0.2874, 1.557), (8.629, -0.3306, 1.557), (8.266, -0.8306, 1.557), (7.678, -1.022, 1.557), (7.09, -0.8306, 1.557), (6.727, -0.3306, 1.557), (6.727, 0.2874, 1.557), (7.09, 0.7874, 1.557), (8.076, 0.5261, 2.829), (7.678, 0.6554, 2.829), (8.322, 0.1876, 2.829), (8.322, -0.2308, 2.829), (8.076, -0.5693, 2.829), (7.678, -0.6985, 2.829), (7.28, -0.5693, 2.829), (7.034, -0.2308, 2.829), (7.034, 0.1876, 2.829), (7.28, 0.5261, 2.829), (7.678, -0.02158, 5.234)], [], [(0, 1, 3, 2), (2, 3, 5, 4), (4, 5, 7, 6), (6, 7, 9, 8), (8, 9, 11, 10), (10, 11, 13, 12), (12, 13, 15, 14), (14, 15, 17, 16), (9, 7, 23, 24), (16, 17, 19, 18), (18, 19, 1, 0), (0, 2, 4, 6, 8, 10, 12, 14, 16, 18), (26, 25, 35, 36), (3, 1, 21, 20), (7, 5, 22, 23), (5, 3, 20, 22), (1, 19, 29, 21), (19, 17, 28, 29), (17, 15, 27, 28), (15, 13, 26, 27), (13, 11, 25, 26), (11, 9, 24, 25), (33, 32, 40), (23, 22, 32, 33), (21, 29, 39, 31), (27, 26, 36, 37), (24, 23, 33, 34), (20, 21, 31, 30), (28, 27, 37, 38), (25, 24, 34, 35), (22, 20, 30, 32), (29, 28, 38, 39), (31, 39, 40), (37, 36, 40), (34, 33, 40), (30, 31, 40), (38, 37, 40), (35, 34, 40), (32, 30, 40), (39, 38, 40), (36, 35, 40), (41, 42, 44, 43), (43, 44, 46, 45), (45, 46, 48, 47), (47, 48, 50, 49), (49, 50, 52, 51), (51, 52, 54, 53), (53, 54, 56, 55), (55, 56, 58, 57), (50, 48, 64, 65), (57, 58, 60, 59), (59, 60, 42, 41), (41, 43, 45, 47, 49, 51, 53, 55, 57, 59), (67, 66, 76, 77), (44, 42, 62, 61), (48, 46, 63, 64), (46, 44, 61, 63), (42, 60, 70, 62), (60, 58, 69, 70), (58, 56, 68, 69), (56, 54, 67, 68), (54, 52, 66, 67), (52, 50, 65, 66), (74, 73, 81), (64, 63, 73, 74), (62, 70, 80, 72), (68, 67, 77, 78), (65, 64, 74, 75), (61, 62, 72, 71), (69, 68, 78, 79), (66, 65, 75, 76), (63, 61, 71, 73), (70, 69, 79, 80), (72, 80, 81), (78, 77, 81), (75, 74, 81), (71, 72, 81), (79, 78, 81), (76, 75, 81), (73, 71, 81), (80, 79, 81), (77, 76, 81), (82, 83, 85, 84), (84, 85, 87, 86), (86, 87, 89, 88), (88, 89, 91, 90), (90, 91, 93, 92), (92, 93, 95, 94), (94, 95, 97, 96), (96, 97, 99, 98), (91, 89, 105, 106), (98, 99, 101, 100), (100, 101, 83, 82), (82, 84, 86, 88, 90, 92, 94, 96, 98, 100), (108, 107, 117, 118), (85, 83, 103, 102), (89, 87, 104, 105), (87, 85, 102, 104), (83, 101, 111, 103), (101, 99, 110, 111), (99, 97, 109, 110), (97, 95, 108, 109), (95, 93, 107, 108), (93, 91, 106, 107), (115, 114, 122), (105, 104, 114, 115), (103, 111, 121, 113), (109, 108, 118, 119), (106, 105, 115, 116), (102, 103, 113, 112), (110, 109, 119, 120), (107, 106, 116, 117), (104, 102, 112, 114), (111, 110, 120, 121), (113, 121, 122), (119, 118, 122), (116, 115, 122), (112, 113, 122), (120, 119, 122), (117, 116, 122), (114, 112, 122), (121, 120, 122), (118, 117, 122)])
_uv = me_cylinder_004.uv_layers.new(name='UVMap')
_uv.uv.foreach_set('vector', [0.639, 0.0136, 0.639, 0.0424, 0.6332, 0.0424, 0.6332, 0.0136, 0.8446, 0.5346, 0.8446, 0.9654, 0.7585, 0.9654, 0.7585, 0.5346, 0.6275, 0.0136, 0.6275, 0.0424, 0.6217, 0.0424, 0.6217, 0.0136, 0.6723, 0.5346, 0.6723, 0.9654, 0.5862, 0.9654, 0.5862, 0.5346, 0.616, 0.0136, 0.616, 0.0424, 0.6102, 0.0424, 0.6102, 0.0136, 0.5, 0.5346, 0.5, 0.9654, 0.4138, 0.9654, 0.4138, 0.5346, 0.6044, 0.0136, 0.6044, 0.0424, 0.5987, 0.0424, 0.5987, 0.0136, 0.3277, 0.5346, 0.3277, 0.9654, 0.2415, 0.9654, 0.2415, 0.5346, 0.1165, 0.018, 0.1209, 0.018, 0.1209, 0.018, 0.1165, 0.018, 0.5929, 0.0136, 0.5929, 0.0424, 0.5872, 0.0424, 0.5872, 0.0136, 0.1554, 0.5346, 0.1554, 0.9654, 0.06921, 0.9654, 0.06921, 0.5346, 0.112, 0.008138, 0.1003, 0.01193, 0.09311, 0.02186, 0.09311, 0.03414, 0.1003, 0.04407, 0.112, 0.04786, 0.1237, 0.04407, 0.1309, 0.03414, 0.1309, 0.02186, 0.1237, 0.01193, 0.4, 1.0, 0.5, 1.0, 0.5, 1.0, 0.4, 1.0, 0.1298, 0.018, 0.1343, 0.018, 0.1343, 0.018, 0.1298, 0.018, 0.1209, 0.018, 0.1254, 0.018, 0.1254, 0.018, 0.1209, 0.018, 0.1254, 0.018, 0.1298, 0.018, 0.1298, 0.018, 0.1254, 0.018, 0.08973, 0.018, 0.09418, 0.018, 0.09418, 0.018, 0.08973, 0.018, 0.09418, 0.018, 0.09864, 0.018, 0.09864, 0.018, 0.09418, 0.018, 0.09864, 0.018, 0.1031, 0.018, 0.1031, 0.018, 0.09864, 0.018, 0.1031, 0.018, 0.1075, 0.018, 0.1075, 0.018, 0.1031, 0.018, 0.1075, 0.018, 0.112, 0.018, 0.112, 0.018, 0.1075, 0.018, 0.112, 0.018, 0.1165, 0.018, 0.1165, 0.018, 0.112, 0.018, 0.07037, 0.022, 0.08563, 0.022, 0.07037, 0.022, 0.7, 1.0, 0.8, 1.0, 0.8, 1.0, 0.7, 1.0, -7.451e-08, 1.0, 0.1, 1.0, 0.1, 1.0, -7.451e-08, 1.0, 0.3, 1.0, 0.4, 1.0, 0.4, 1.0, 0.3, 1.0, 0.6, 1.0, 0.7, 1.0, 0.7, 1.0, 0.6, 1.0, 0.9, 1.0, 1.0, 1.0, 1.0, 1.0, 0.9, 1.0, 0.2, 1.0, 0.3, 1.0, 0.3, 1.0, 0.2, 1.0, 0.5, 1.0, 0.6, 1.0, 0.6, 1.0, 0.5, 1.0, 0.8, 1.0, 0.9, 1.0, 0.9, 1.0, 0.8, 1.0, 0.1, 1.0, 0.2, 1.0, 0.2, 1.0, 0.1, 1.0, 0.4166, 0.3078, 0.434, 0.3078, 0.4166, 0.3078, 0.09381, 0.034, 0.1014, 0.034, 0.09381, 0.034, 0.3802, 0.2802, 0.4152, 0.2802, 0.3802, 0.2802, 0.1009, 0.022, 0.1161, 0.022, 0.1009, 0.022, 0.4515, 0.3078, 0.469, 0.3078, 0.4515, 0.3078, 0.03986, 0.022, 0.05512, 0.022, 0.03986, 0.022, 0.4502, 0.2802, 0.4852, 0.2802, 0.4502, 0.2802, 0.07858, 0.034, 0.08619, 0.034, 0.07858, 0.034, 0.4865, 0.3078, 0.504, 0.3078, 0.4865, 0.3078, 0.639, 0.0136, 0.639, 0.0424, 0.6332, 0.0424, 0.6332, 0.0136, 0.8446, 0.5346, 0.8446, 0.9654, 0.7585, 0.9654, 0.7585, 0.5346, 0.6275, 0.0136, 0.6275, 0.0424, 0.6217, 0.0424, 0.6217, 0.0136, 0.6723, 0.5346, 0.6723, 0.9654, 0.5862, 0.9654, 0.5862, 0.5346, 0.616, 0.0136, 0.616, 0.0424, 0.6102, 0.0424, 0.6102, 0.0136, 0.5, 0.5346, 0.5, 0.9654, 0.4138, 0.9654, 0.4138, 0.5346, 0.6044, 0.0136, 0.6044, 0.0424, 0.5987, 0.0424, 0.5987, 0.0136, 0.3277, 0.5346, 0.3277, 0.9654, 0.2415, 0.9654, 0.2415, 0.5346, 0.1165, 0.018, 0.1209, 0.018, 0.1209, 0.018, 0.1165, 0.018, 0.5929, 0.0136, 0.5929, 0.0424, 0.5872, 0.0424, 0.5872, 0.0136, 0.1554, 0.5346, 0.1554, 0.9654, 0.06921, 0.9654, 0.06921, 0.5346, 0.112, 0.008138, 0.1003, 0.01193, 0.09311, 0.02186, 0.09311, 0.03414, 0.1003, 0.04407, 0.112, 0.04786, 0.1237, 0.04407, 0.1309, 0.03414, 0.1309, 0.02186, 0.1237, 0.01193, 0.4, 1.0, 0.5, 1.0, 0.5, 1.0, 0.4, 1.0, 0.1298, 0.018, 0.1343, 0.018, 0.1343, 0.018, 0.1298, 0.018, 0.1209, 0.018, 0.1254, 0.018, 0.1254, 0.018, 0.1209, 0.018, 0.1254, 0.018, 0.1298, 0.018, 0.1298, 0.018, 0.1254, 0.018, 0.08973, 0.018, 0.09418, 0.018, 0.09418, 0.018, 0.08973, 0.018, 0.09418, 0.018, 0.09864, 0.018, 0.09864, 0.018, 0.09418, 0.018, 0.09864, 0.018, 0.1031, 0.018, 0.1031, 0.018, 0.09864, 0.018, 0.1031, 0.018, 0.1075, 0.018, 0.1075, 0.018, 0.1031, 0.018, 0.1075, 0.018, 0.112, 0.018, 0.112, 0.018, 0.1075, 0.018, 0.112, 0.018, 0.1165, 0.018, 0.1165, 0.018, 0.112, 0.018, 0.07037, 0.022, 0.08563, 0.022, 0.07037, 0.022, 0.7, 1.0, 0.8, 1.0, 0.8, 1.0, 0.7, 1.0, -7.451e-08, 1.0, 0.1, 1.0, 0.1, 1.0, -7.451e-08, 1.0, 0.3, 1.0, 0.4, 1.0, 0.4, 1.0, 0.3, 1.0, 0.6, 1.0, 0.7, 1.0, 0.7, 1.0, 0.6, 1.0, 0.9, 1.0, 1.0, 1.0, 1.0, 1.0, 0.9, 1.0, 0.2, 1.0, 0.3, 1.0, 0.3, 1.0, 0.2, 1.0, 0.5, 1.0, 0.6, 1.0, 0.6, 1.0, 0.5, 1.0, 0.8, 1.0, 0.9, 1.0, 0.9, 1.0, 0.8, 1.0, 0.1, 1.0, 0.2, 1.0, 0.2, 1.0, 0.1, 1.0, 0.4166, 0.3078, 0.434, 0.3078, 0.4166, 0.3078, 0.09381, 0.034, 0.1014, 0.034, 0.09381, 0.034, 0.3802, 0.2802, 0.4152, 0.2802, 0.3802, 0.2802, 0.1009, 0.022, 0.1161, 0.022, 0.1009, 0.022, 0.4515, 0.3078, 0.469, 0.3078, 0.4515, 0.3078, 0.03986, 0.022, 0.05512, 0.022, 0.03986, 0.022, 0.4502, 0.2802, 0.4852, 0.2802, 0.4502, 0.2802, 0.07858, 0.034, 0.08619, 0.034, 0.07858, 0.034, 0.4865, 0.3078, 0.504, 0.3078, 0.4865, 0.3078, 0.639, 0.0136, 0.639, 0.0424, 0.6332, 0.0424, 0.6332, 0.0136, 0.8446, 0.5346, 0.8446, 0.9654, 0.7585, 0.9654, 0.7585, 0.5346, 0.6275, 0.0136, 0.6275, 0.0424, 0.6217, 0.0424, 0.6217, 0.0136, 0.6723, 0.5346, 0.6723, 0.9654, 0.5862, 0.9654, 0.5862, 0.5346, 0.616, 0.0136, 0.616, 0.0424, 0.6102, 0.0424, 0.6102, 0.0136, 0.5, 0.5346, 0.5, 0.9654, 0.4138, 0.9654, 0.4138, 0.5346, 0.6044, 0.0136, 0.6044, 0.0424, 0.5987, 0.0424, 0.5987, 0.0136, 0.3277, 0.5346, 0.3277, 0.9654, 0.2415, 0.9654, 0.2415, 0.5346, 0.1165, 0.018, 0.1209, 0.018, 0.1209, 0.018, 0.1165, 0.018, 0.5929, 0.0136, 0.5929, 0.0424, 0.5872, 0.0424, 0.5872, 0.0136, 0.1554, 0.5346, 0.1554, 0.9654, 0.06921, 0.9654, 0.06921, 0.5346, 0.112, 0.008138, 0.1003, 0.01193, 0.09311, 0.02186, 0.09311, 0.03414, 0.1003, 0.04407, 0.112, 0.04786, 0.1237, 0.04407, 0.1309, 0.03414, 0.1309, 0.02186, 0.1237, 0.01193, 0.4, 1.0, 0.5, 1.0, 0.5, 1.0, 0.4, 1.0, 0.1298, 0.018, 0.1343, 0.018, 0.1343, 0.018, 0.1298, 0.018, 0.1209, 0.018, 0.1254, 0.018, 0.1254, 0.018, 0.1209, 0.018, 0.1254, 0.018, 0.1298, 0.018, 0.1298, 0.018, 0.1254, 0.018, 0.08973, 0.018, 0.09418, 0.018, 0.09418, 0.018, 0.08973, 0.018, 0.09418, 0.018, 0.09864, 0.018, 0.09864, 0.018, 0.09418, 0.018, 0.09864, 0.018, 0.1031, 0.018, 0.1031, 0.018, 0.09864, 0.018, 0.1031, 0.018, 0.1075, 0.018, 0.1075, 0.018, 0.1031, 0.018, 0.1075, 0.018, 0.112, 0.018, 0.112, 0.018, 0.1075, 0.018, 0.112, 0.018, 0.1165, 0.018, 0.1165, 0.018, 0.112, 0.018, 0.07037, 0.022, 0.08563, 0.022, 0.07037, 0.022, 0.7, 1.0, 0.8, 1.0, 0.8, 1.0, 0.7, 1.0, -7.451e-08, 1.0, 0.1, 1.0, 0.1, 1.0, -7.451e-08, 1.0, 0.3, 1.0, 0.4, 1.0, 0.4, 1.0, 0.3, 1.0, 0.6, 1.0, 0.7, 1.0, 0.7, 1.0, 0.6, 1.0, 0.9, 1.0, 1.0, 1.0, 1.0, 1.0, 0.9, 1.0, 0.2, 1.0, 0.3, 1.0, 0.3, 1.0, 0.2, 1.0, 0.5, 1.0, 0.6, 1.0, 0.6, 1.0, 0.5, 1.0, 0.8, 1.0, 0.9, 1.0, 0.9, 1.0, 0.8, 1.0, 0.1, 1.0, 0.2, 1.0, 0.2, 1.0, 0.1, 1.0, 0.4166, 0.3078, 0.434, 0.3078, 0.4166, 0.3078, 0.09381, 0.034, 0.1014, 0.034, 0.09381, 0.034, 0.3802, 0.2802, 0.4152, 0.2802, 0.3802, 0.2802, 0.1009, 0.022, 0.1161, 0.022, 0.1009, 0.022, 0.4515, 0.3078, 0.469, 0.3078, 0.4515, 0.3078, 0.03986, 0.022, 0.05512, 0.022, 0.03986, 0.022, 0.4502, 0.2802, 0.4852, 0.2802, 0.4502, 0.2802, 0.07858, 0.034, 0.08619, 0.034, 0.07858, 0.034, 0.4865, 0.3078, 0.504, 0.3078, 0.4865, 0.3078])
me_cylinder_004.materials.append(mat_spike_texture)
me_cylinder_004.use_remesh_fix_poles = True
me_cylinder_004.use_remesh_preserve_attributes = False
me_cylinder_004.use_mirror_vertex_groups = False
me_cylinder_004.update()
me_cylinder_005 = bpy.data.meshes.new('Cylinder.005')
me_cylinder_005.from_pydata([(0.0, 1.0, -8.65), (0.0, 1.0, 1.0), (0.5878, 0.809, -8.65), (0.5878, 0.809, 1.0), (0.9511, 0.309, -8.65), (0.9511, 0.309, 1.0), (0.9511, -0.309, -8.65), (0.9511, -0.309, 1.0), (0.5878, -0.809, -8.65), (0.5878, -0.809, 1.0), (-8.742e-08, -1.0, -8.65), (-8.742e-08, -1.0, 1.0), (-0.5878, -0.809, -8.65), (-0.5878, -0.809, 1.0), (-0.9511, -0.309, -8.65), (-0.9511, -0.309, 1.0), (-0.9511, 0.309, -8.65), (-0.9511, 0.309, 1.0), (-0.5878, 0.809, -8.65), (-0.5878, 0.809, 1.0), (0.5878, 0.809, 1.499), (7.184e-08, 1.0, 1.499), (0.9511, 0.309, 1.499), (0.9511, -0.309, 1.499), (0.5878, -0.809, 1.499), (-1.559e-08, -1.0, 1.499), (-0.5878, -0.809, 1.499), (-0.9511, -0.309, 1.499), (-0.9511, 0.309, 1.499), (-0.5878, 0.809, 1.499), (0.3979, 0.5477, 2.771), (7.274e-08, 0.677, 2.771), (0.6438, 0.2092, 2.771), (0.6438, -0.2092, 2.771), (0.3979, -0.5477, 2.771), (1.355e-08, -0.677, 2.771), (-0.3979, -0.5477, 2.771), (-0.6438, -0.2092, 2.771), (-0.6438, 0.2092, 2.771), (-0.3979, 0.5477, 2.771), (3.129e-07, 2.98e-08, 5.177), (3.783, 1.0, -8.65), (3.783, 1.0, 1.0), (4.371, 0.809, -8.65), (4.371, 0.809, 1.0), (4.734, 0.309, -8.65), (4.734, 0.309, 1.0), (4.734, -0.309, -8.65), (4.734, -0.309, 1.0), (4.371, -0.809, -8.65), (4.371, -0.809, 1.0), (3.783, -1.0, -8.65), (3.783, -1.0, 1.0), (3.195, -0.809, -8.65), (3.195, -0.809, 1.0), (2.832, -0.309, -8.65), (2.832, -0.309, 1.0), (2.832, 0.309, -8.65), (2.832, 0.309, 1.0), (3.195, 0.809, -8.65), (3.195, 0.809, 1.0), (4.371, 0.809, 1.499), (3.783, 1.0, 1.499), (4.734, 0.309, 1.499), (4.734, -0.309, 1.499), (4.371, -0.809, 1.499), (3.783, -1.0, 1.499), (3.195, -0.809, 1.499), (2.832, -0.309, 1.499), (2.832, 0.309, 1.499), (3.195, 0.809, 1.499), (4.181, 0.5477, 2.771), (3.783, 0.677, 2.771), (4.427, 0.2092, 2.771), (4.427, -0.2092, 2.771), (4.181, -0.5477, 2.771), (3.783, -0.677, 2.771), (3.385, -0.5477, 2.771), (3.139, -0.2092, 2.771), (3.139, 0.2092, 2.771), (3.385, 0.5477, 2.771), (3.783, 2.98e-08, 5.177), (7.678, 0.9784, -8.592), (7.678, 0.9784, 1.058), (8.266, 0.7874, -8.592), (8.266, 0.7874, 1.058), (8.629, 0.2874, -8.592), (8.629, 0.2874, 1.058), (8.629, -0.3306, -8.592), (8.629, -0.3306, 1.058), (8.266, -0.8306, -8.592), (8.266, -0.8306, 1.058), (7.678, -1.022, -8.592), (7.678, -1.022, 1.058), (7.09, -0.8306, -8.592), (7.09, -0.8306, 1.058), (6.727, -0.3306, -8.592), (6.727, -0.3306, 1.058), (6.727, 0.2874, -8.592), (6.727, 0.2874, 1.058), (7.09, 0.7874, -8.592), (7.09, 0.7874, 1.058), (8.266, 0.7874, 1.557), (7.678, 0.9784, 1.557), (8.629, 0.2874, 1.557), (8.629, -0.3306, 1.557), (8.266, -0.8306, 1.557), (7.678, -1.022, 1.557), (7.09, -0.8306, 1.557), (6.727, -0.3306, 1.557), (6.727, 0.2874, 1.557), (7.09, 0.7874, 1.557), (8.076, 0.5261, 2.829), (7.678, 0.6554, 2.829), (8.322, 0.1876, 2.829), (8.322, -0.2308, 2.829), (8.076, -0.5693, 2.829), (7.678, -0.6985, 2.829), (7.28, -0.5693, 2.829), (7.034, -0.2308, 2.829), (7.034, 0.1876, 2.829), (7.28, 0.5261, 2.829), (7.678, -0.02158, 5.234)], [], [(0, 1, 3, 2), (2, 3, 5, 4), (4, 5, 7, 6), (6, 7, 9, 8), (8, 9, 11, 10), (10, 11, 13, 12), (12, 13, 15, 14), (14, 15, 17, 16), (9, 7, 23, 24), (16, 17, 19, 18), (18, 19, 1, 0), (0, 2, 4, 6, 8, 10, 12, 14, 16, 18), (26, 25, 35, 36), (3, 1, 21, 20), (7, 5, 22, 23), (5, 3, 20, 22), (1, 19, 29, 21), (19, 17, 28, 29), (17, 15, 27, 28), (15, 13, 26, 27), (13, 11, 25, 26), (11, 9, 24, 25), (33, 32, 40), (23, 22, 32, 33), (21, 29, 39, 31), (27, 26, 36, 37), (24, 23, 33, 34), (20, 21, 31, 30), (28, 27, 37, 38), (25, 24, 34, 35), (22, 20, 30, 32), (29, 28, 38, 39), (31, 39, 40), (37, 36, 40), (34, 33, 40), (30, 31, 40), (38, 37, 40), (35, 34, 40), (32, 30, 40), (39, 38, 40), (36, 35, 40), (41, 42, 44, 43), (43, 44, 46, 45), (45, 46, 48, 47), (47, 48, 50, 49), (49, 50, 52, 51), (51, 52, 54, 53), (53, 54, 56, 55), (55, 56, 58, 57), (50, 48, 64, 65), (57, 58, 60, 59), (59, 60, 42, 41), (41, 43, 45, 47, 49, 51, 53, 55, 57, 59), (67, 66, 76, 77), (44, 42, 62, 61), (48, 46, 63, 64), (46, 44, 61, 63), (42, 60, 70, 62), (60, 58, 69, 70), (58, 56, 68, 69), (56, 54, 67, 68), (54, 52, 66, 67), (52, 50, 65, 66), (74, 73, 81), (64, 63, 73, 74), (62, 70, 80, 72), (68, 67, 77, 78), (65, 64, 74, 75), (61, 62, 72, 71), (69, 68, 78, 79), (66, 65, 75, 76), (63, 61, 71, 73), (70, 69, 79, 80), (72, 80, 81), (78, 77, 81), (75, 74, 81), (71, 72, 81), (79, 78, 81), (76, 75, 81), (73, 71, 81), (80, 79, 81), (77, 76, 81), (82, 83, 85, 84), (84, 85, 87, 86), (86, 87, 89, 88), (88, 89, 91, 90), (90, 91, 93, 92), (92, 93, 95, 94), (94, 95, 97, 96), (96, 97, 99, 98), (91, 89, 105, 106), (98, 99, 101, 100), (100, 101, 83, 82), (82, 84, 86, 88, 90, 92, 94, 96, 98, 100), (108, 107, 117, 118), (85, 83, 103, 102), (89, 87, 104, 105), (87, 85, 102, 104), (83, 101, 111, 103), (101, 99, 110, 111), (99, 97, 109, 110), (97, 95, 108, 109), (95, 93, 107, 108), (93, 91, 106, 107), (115, 114, 122), (105, 104, 114, 115), (103, 111, 121, 113), (109, 108, 118, 119), (106, 105, 115, 116), (102, 103, 113, 112), (110, 109, 119, 120), (107, 106, 116, 117), (104, 102, 112, 114), (111, 110, 120, 121), (113, 121, 122), (119, 118, 122), (116, 115, 122), (112, 113, 122), (120, 119, 122), (117, 116, 122), (114, 112, 122), (121, 120, 122), (118, 117, 122)])
_uv = me_cylinder_005.uv_layers.new(name='UVMap')
_uv.uv.foreach_set('vector', [0.639, 0.0136, 0.639, 0.0424, 0.6332, 0.0424, 0.6332, 0.0136, 0.8446, 0.5346, 0.8446, 0.9654, 0.7585, 0.9654, 0.7585, 0.5346, 0.6275, 0.0136, 0.6275, 0.0424, 0.6217, 0.0424, 0.6217, 0.0136, 0.6723, 0.5346, 0.6723, 0.9654, 0.5862, 0.9654, 0.5862, 0.5346, 0.616, 0.0136, 0.616, 0.0424, 0.6102, 0.0424, 0.6102, 0.0136, 0.5, 0.5346, 0.5, 0.9654, 0.4138, 0.9654, 0.4138, 0.5346, 0.6044, 0.0136, 0.6044, 0.0424, 0.5987, 0.0424, 0.5987, 0.0136, 0.3277, 0.5346, 0.3277, 0.9654, 0.2415, 0.9654, 0.2415, 0.5346, 0.1165, 0.018, 0.1209, 0.018, 0.1209, 0.018, 0.1165, 0.018, 0.5929, 0.0136, 0.5929, 0.0424, 0.5872, 0.0424, 0.5872, 0.0136, 0.1554, 0.5346, 0.1554, 0.9654, 0.06921, 0.9654, 0.06921, 0.5346, 0.112, 0.008138, 0.1003, 0.01193, 0.09311, 0.02186, 0.09311, 0.03414, 0.1003, 0.04407, 0.112, 0.04786, 0.1237, 0.04407, 0.1309, 0.03414, 0.1309, 0.02186, 0.1237, 0.01193, 0.4, 1.0, 0.5, 1.0, 0.5, 1.0, 0.4, 1.0, 0.1298, 0.018, 0.1343, 0.018, 0.1343, 0.018, 0.1298, 0.018, 0.1209, 0.018, 0.1254, 0.018, 0.1254, 0.018, 0.1209, 0.018, 0.1254, 0.018, 0.1298, 0.018, 0.1298, 0.018, 0.1254, 0.018, 0.08973, 0.018, 0.09418, 0.018, 0.09418, 0.018, 0.08973, 0.018, 0.09418, 0.018, 0.09864, 0.018, 0.09864, 0.018, 0.09418, 0.018, 0.09864, 0.018, 0.1031, 0.018, 0.1031, 0.018, 0.09864, 0.018, 0.1031, 0.018, 0.1075, 0.018, 0.1075, 0.018, 0.1031, 0.018, 0.1075, 0.018, 0.112, 0.018, 0.112, 0.018, 0.1075, 0.018, 0.112, 0.018, 0.1165, 0.018, 0.1165, 0.018, 0.112, 0.018, 0.07037, 0.022, 0.08563, 0.022, 0.07037, 0.022, 0.7, 1.0, 0.8, 1.0, 0.8, 1.0, 0.7, 1.0, -7.451e-08, 1.0, 0.1, 1.0, 0.1, 1.0, -7.451e-08, 1.0, 0.3, 1.0, 0.4, 1.0, 0.4, 1.0, 0.3, 1.0, 0.6, 1.0, 0.7, 1.0, 0.7, 1.0, 0.6, 1.0, 0.9, 1.0, 1.0, 1.0, 1.0, 1.0, 0.9, 1.0, 0.2, 1.0, 0.3, 1.0, 0.3, 1.0, 0.2, 1.0, 0.5, 1.0, 0.6, 1.0, 0.6, 1.0, 0.5, 1.0, 0.8, 1.0, 0.9, 1.0, 0.9, 1.0, 0.8, 1.0, 0.1, 1.0, 0.2, 1.0, 0.2, 1.0, 0.1, 1.0, 0.4166, 0.3078, 0.434, 0.3078, 0.4166, 0.3078, 0.09381, 0.034, 0.1014, 0.034, 0.09381, 0.034, 0.3802, 0.2802, 0.4152, 0.2802, 0.3802, 0.2802, 0.1009, 0.022, 0.1161, 0.022, 0.1009, 0.022, 0.4515, 0.3078, 0.469, 0.3078, 0.4515, 0.3078, 0.03986, 0.022, 0.05512, 0.022, 0.03986, 0.022, 0.4502, 0.2802, 0.4852, 0.2802, 0.4502, 0.2802, 0.07858, 0.034, 0.08619, 0.034, 0.07858, 0.034, 0.4865, 0.3078, 0.504, 0.3078, 0.4865, 0.3078, 0.639, 0.0136, 0.639, 0.0424, 0.6332, 0.0424, 0.6332, 0.0136, 0.8446, 0.5346, 0.8446, 0.9654, 0.7585, 0.9654, 0.7585, 0.5346, 0.6275, 0.0136, 0.6275, 0.0424, 0.6217, 0.0424, 0.6217, 0.0136, 0.6723, 0.5346, 0.6723, 0.9654, 0.5862, 0.9654, 0.5862, 0.5346, 0.616, 0.0136, 0.616, 0.0424, 0.6102, 0.0424, 0.6102, 0.0136, 0.5, 0.5346, 0.5, 0.9654, 0.4138, 0.9654, 0.4138, 0.5346, 0.6044, 0.0136, 0.6044, 0.0424, 0.5987, 0.0424, 0.5987, 0.0136, 0.3277, 0.5346, 0.3277, 0.9654, 0.2415, 0.9654, 0.2415, 0.5346, 0.1165, 0.018, 0.1209, 0.018, 0.1209, 0.018, 0.1165, 0.018, 0.5929, 0.0136, 0.5929, 0.0424, 0.5872, 0.0424, 0.5872, 0.0136, 0.1554, 0.5346, 0.1554, 0.9654, 0.06921, 0.9654, 0.06921, 0.5346, 0.112, 0.008138, 0.1003, 0.01193, 0.09311, 0.02186, 0.09311, 0.03414, 0.1003, 0.04407, 0.112, 0.04786, 0.1237, 0.04407, 0.1309, 0.03414, 0.1309, 0.02186, 0.1237, 0.01193, 0.4, 1.0, 0.5, 1.0, 0.5, 1.0, 0.4, 1.0, 0.1298, 0.018, 0.1343, 0.018, 0.1343, 0.018, 0.1298, 0.018, 0.1209, 0.018, 0.1254, 0.018, 0.1254, 0.018, 0.1209, 0.018, 0.1254, 0.018, 0.1298, 0.018, 0.1298, 0.018, 0.1254, 0.018, 0.08973, 0.018, 0.09418, 0.018, 0.09418, 0.018, 0.08973, 0.018, 0.09418, 0.018, 0.09864, 0.018, 0.09864, 0.018, 0.09418, 0.018, 0.09864, 0.018, 0.1031, 0.018, 0.1031, 0.018, 0.09864, 0.018, 0.1031, 0.018, 0.1075, 0.018, 0.1075, 0.018, 0.1031, 0.018, 0.1075, 0.018, 0.112, 0.018, 0.112, 0.018, 0.1075, 0.018, 0.112, 0.018, 0.1165, 0.018, 0.1165, 0.018, 0.112, 0.018, 0.07037, 0.022, 0.08563, 0.022, 0.07037, 0.022, 0.7, 1.0, 0.8, 1.0, 0.8, 1.0, 0.7, 1.0, -7.451e-08, 1.0, 0.1, 1.0, 0.1, 1.0, -7.451e-08, 1.0, 0.3, 1.0, 0.4, 1.0, 0.4, 1.0, 0.3, 1.0, 0.6, 1.0, 0.7, 1.0, 0.7, 1.0, 0.6, 1.0, 0.9, 1.0, 1.0, 1.0, 1.0, 1.0, 0.9, 1.0, 0.2, 1.0, 0.3, 1.0, 0.3, 1.0, 0.2, 1.0, 0.5, 1.0, 0.6, 1.0, 0.6, 1.0, 0.5, 1.0, 0.8, 1.0, 0.9, 1.0, 0.9, 1.0, 0.8, 1.0, 0.1, 1.0, 0.2, 1.0, 0.2, 1.0, 0.1, 1.0, 0.4166, 0.3078, 0.434, 0.3078, 0.4166, 0.3078, 0.09381, 0.034, 0.1014, 0.034, 0.09381, 0.034, 0.3802, 0.2802, 0.4152, 0.2802, 0.3802, 0.2802, 0.1009, 0.022, 0.1161, 0.022, 0.1009, 0.022, 0.4515, 0.3078, 0.469, 0.3078, 0.4515, 0.3078, 0.03986, 0.022, 0.05512, 0.022, 0.03986, 0.022, 0.4502, 0.2802, 0.4852, 0.2802, 0.4502, 0.2802, 0.07858, 0.034, 0.08619, 0.034, 0.07858, 0.034, 0.4865, 0.3078, 0.504, 0.3078, 0.4865, 0.3078, 0.639, 0.0136, 0.639, 0.0424, 0.6332, 0.0424, 0.6332, 0.0136, 0.8446, 0.5346, 0.8446, 0.9654, 0.7585, 0.9654, 0.7585, 0.5346, 0.6275, 0.0136, 0.6275, 0.0424, 0.6217, 0.0424, 0.6217, 0.0136, 0.6723, 0.5346, 0.6723, 0.9654, 0.5862, 0.9654, 0.5862, 0.5346, 0.616, 0.0136, 0.616, 0.0424, 0.6102, 0.0424, 0.6102, 0.0136, 0.5, 0.5346, 0.5, 0.9654, 0.4138, 0.9654, 0.4138, 0.5346, 0.6044, 0.0136, 0.6044, 0.0424, 0.5987, 0.0424, 0.5987, 0.0136, 0.3277, 0.5346, 0.3277, 0.9654, 0.2415, 0.9654, 0.2415, 0.5346, 0.1165, 0.018, 0.1209, 0.018, 0.1209, 0.018, 0.1165, 0.018, 0.5929, 0.0136, 0.5929, 0.0424, 0.5872, 0.0424, 0.5872, 0.0136, 0.1554, 0.5346, 0.1554, 0.9654, 0.06921, 0.9654, 0.06921, 0.5346, 0.112, 0.008138, 0.1003, 0.01193, 0.09311, 0.02186, 0.09311, 0.03414, 0.1003, 0.04407, 0.112, 0.04786, 0.1237, 0.04407, 0.1309, 0.03414, 0.1309, 0.02186, 0.1237, 0.01193, 0.4, 1.0, 0.5, 1.0, 0.5, 1.0, 0.4, 1.0, 0.1298, 0.018, 0.1343, 0.018, 0.1343, 0.018, 0.1298, 0.018, 0.1209, 0.018, 0.1254, 0.018, 0.1254, 0.018, 0.1209, 0.018, 0.1254, 0.018, 0.1298, 0.018, 0.1298, 0.018, 0.1254, 0.018, 0.08973, 0.018, 0.09418, 0.018, 0.09418, 0.018, 0.08973, 0.018, 0.09418, 0.018, 0.09864, 0.018, 0.09864, 0.018, 0.09418, 0.018, 0.09864, 0.018, 0.1031, 0.018, 0.1031, 0.018, 0.09864, 0.018, 0.1031, 0.018, 0.1075, 0.018, 0.1075, 0.018, 0.1031, 0.018, 0.1075, 0.018, 0.112, 0.018, 0.112, 0.018, 0.1075, 0.018, 0.112, 0.018, 0.1165, 0.018, 0.1165, 0.018, 0.112, 0.018, 0.07037, 0.022, 0.08563, 0.022, 0.07037, 0.022, 0.7, 1.0, 0.8, 1.0, 0.8, 1.0, 0.7, 1.0, -7.451e-08, 1.0, 0.1, 1.0, 0.1, 1.0, -7.451e-08, 1.0, 0.3, 1.0, 0.4, 1.0, 0.4, 1.0, 0.3, 1.0, 0.6, 1.0, 0.7, 1.0, 0.7, 1.0, 0.6, 1.0, 0.9, 1.0, 1.0, 1.0, 1.0, 1.0, 0.9, 1.0, 0.2, 1.0, 0.3, 1.0, 0.3, 1.0, 0.2, 1.0, 0.5, 1.0, 0.6, 1.0, 0.6, 1.0, 0.5, 1.0, 0.8, 1.0, 0.9, 1.0, 0.9, 1.0, 0.8, 1.0, 0.1, 1.0, 0.2, 1.0, 0.2, 1.0, 0.1, 1.0, 0.4166, 0.3078, 0.434, 0.3078, 0.4166, 0.3078, 0.09381, 0.034, 0.1014, 0.034, 0.09381, 0.034, 0.3802, 0.2802, 0.4152, 0.2802, 0.3802, 0.2802, 0.1009, 0.022, 0.1161, 0.022, 0.1009, 0.022, 0.4515, 0.3078, 0.469, 0.3078, 0.4515, 0.3078, 0.03986, 0.022, 0.05512, 0.022, 0.03986, 0.022, 0.4502, 0.2802, 0.4852, 0.2802, 0.4502, 0.2802, 0.07858, 0.034, 0.08619, 0.034, 0.07858, 0.034, 0.4865, 0.3078, 0.504, 0.3078, 0.4865, 0.3078])
me_cylinder_005.materials.append(mat_spike_texture)
me_cylinder_005.use_remesh_fix_poles = True
me_cylinder_005.use_remesh_preserve_attributes = False
me_cylinder_005.use_mirror_vertex_groups = False
me_cylinder_005.update()

# ---- objects
ob_spike_002 = bpy.data.objects.new('Spike.002', me_cylinder_002)
ob_spike_001 = bpy.data.objects.new('Spike.001', me_cylinder_003)
ob_spike_003 = bpy.data.objects.new('Spike.003', me_cylinder_004)
ob_spike_004 = bpy.data.objects.new('Spike.004', me_cylinder_005)

# ---- transforms, parenting, visibility, modifiers, constraints
ob_spike_002.location = (-1.058, 0.0, 2.351)
ob_spike_002.scale = (0.2796, 0.2796, 0.2796)
ob_spike_002.lineart.crease_threshold = 0.0
ob_spike_001.location = (-1.078, -0.9116, 2.357)
ob_spike_001.scale = (0.2796, 0.2796, 0.2796)
ob_spike_001.lineart.crease_threshold = 0.0
ob_spike_003.location = (-1.058, 0.0, 2.351)
ob_spike_003.scale = (0.2796, 0.2796, 0.2796)
ob_spike_003.lineart.crease_threshold = 0.0
ob_spike_004.location = (-1.058, 0.9704, 2.351)
ob_spike_004.scale = (0.2796, 0.2796, 0.2796)
ob_spike_004.lineart.crease_threshold = 0.0

# ---- collection membership
col_collection.objects.link(ob_spike_002)
col_collection.objects.link(ob_spike_001)
col_collection.objects.link(ob_spike_003)
col_collection.objects.link(ob_spike_004)

# ---- scene / render settings (as saved in the file)
scene.frame_start = 1; scene.frame_end = 250; scene.frame_set(1)
scene.render.engine = 'BLENDER_EEVEE_NEXT'
scene.cycles.use_denoising = False
scene.cycles.samples = 128
scene.cycles.sampling_pattern = 'TABULATED_SOBOL'
scene.cycles.use_adaptive_sampling = False
scene.cycles.use_light_tree = False
scene.view_settings.view_transform = 'Filmic'
bpy.context.view_layer.update()

# ---- added for rendering (the .blend has no active camera and no usable light): camera, sun
cam_auto = bpy.data.cameras.new('AutoCamera')
cam_auto.lens = 50.0
cam_auto.sensor_width = 36.0
cam_auto.clip_end = 1000.0
ob_auto_camera = bpy.data.objects.new('AutoCamera', cam_auto)
scene.collection.objects.link(ob_auto_camera)
ob_auto_camera.location = (4.93501, -5.889, 5.82002)
ob_auto_camera.rotation_euler = (1.09748, -7.21219e-08, 0.694738)
scene.camera = ob_auto_camera
light_auto_sun = bpy.data.lights.new('AutoSun', 'SUN')
light_auto_sun.energy = 3.0
light_auto_sun.angle = 0.0523599
ob_auto_sun = bpy.data.objects.new('AutoSun', light_auto_sun)
scene.collection.objects.link(ob_auto_sun)
ob_auto_sun.rotation_euler = (0.872665, 0.174533, 0.523599)
bpy.context.view_layer.update()

